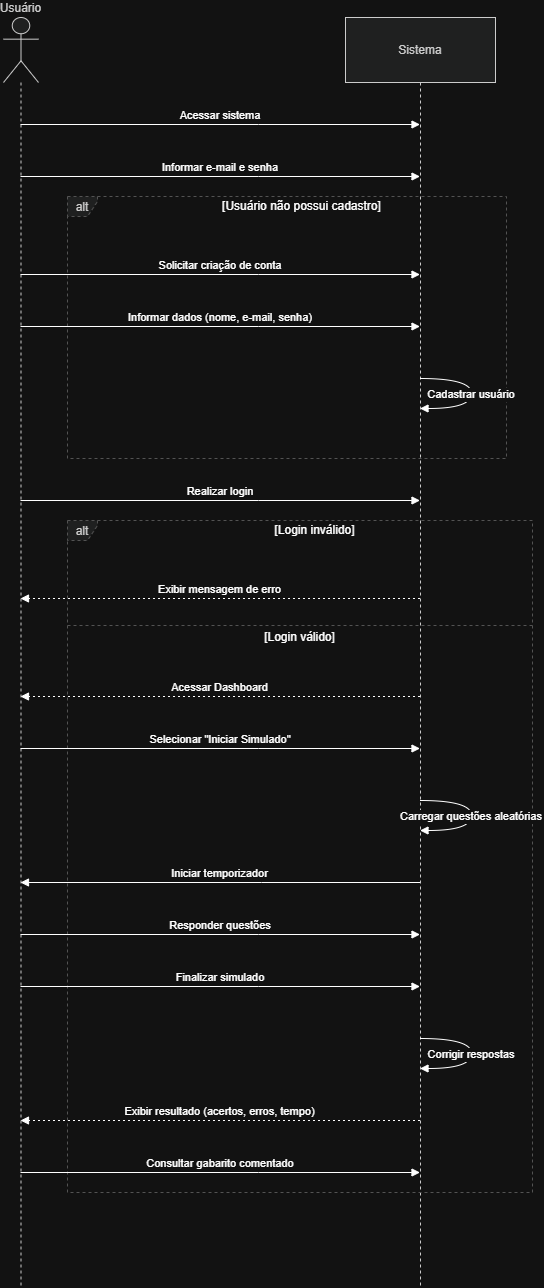

The diagram above was exported from draw.io. Its source (the exported page's mxGraphModel, read from the mxfile embedded in the PNG):
<mxGraphModel dx="1414" dy="743" grid="1" gridSize="10" guides="1" tooltips="1" connect="1" arrows="1" fold="1" page="1" pageScale="1" pageWidth="827" pageHeight="1169" math="0" shadow="0">
  <root>
    <mxCell id="0" />
    <mxCell id="1" parent="0" />
    <mxCell id="J6wfFLDamveSbHCDxyAk-2" parent="1" style="shape=umlLifeline;perimeter=lifelinePerimeter;whiteSpace=wrap;container=1;dropTarget=0;collapsible=0;recursiveResize=0;outlineConnect=0;portConstraint=eastwest;newEdgeStyle={&quot;edgeStyle&quot;:&quot;elbowEdgeStyle&quot;,&quot;elbow&quot;:&quot;vertical&quot;,&quot;curved&quot;:0,&quot;rounded&quot;:0};participant=umlActor;verticalAlign=bottom;labelPosition=center;verticalLabelPosition=top;align=center;size=65;fillColor=light-dark(#eeeeee,#1f2020);strokeColor=light-dark(#999999,#cccccc);fontColor=light-dark(#333333,#cccccc);" value="Usuário" vertex="1">
      <mxGeometry height="1270" width="35" x="20" y="20" as="geometry" />
    </mxCell>
    <mxCell id="J6wfFLDamveSbHCDxyAk-3" parent="1" style="shape=umlLifeline;perimeter=lifelinePerimeter;whiteSpace=wrap;container=1;dropTarget=0;collapsible=0;recursiveResize=0;outlineConnect=0;portConstraint=eastwest;newEdgeStyle={&quot;edgeStyle&quot;:&quot;elbowEdgeStyle&quot;,&quot;elbow&quot;:&quot;vertical&quot;,&quot;curved&quot;:0,&quot;rounded&quot;:0};size=65;fillColor=light-dark(#eeeeee,#1f2020);strokeColor=light-dark(#999999,#cccccc);fontColor=light-dark(#333333,#cccccc);" value="Sistema" vertex="1">
      <mxGeometry height="1270" width="150" x="362" y="20" as="geometry" />
    </mxCell>
    <mxCell id="J6wfFLDamveSbHCDxyAk-4" parent="1" style="shape=umlFrame;dashed=1;pointerEvents=0;dropTarget=0;strokeColor=#B3B3B3;height=20;width=30;fillColor=light-dark(#eeeeee,#1f2020);fontColor=light-dark(#333333,#cccccc);" value="alt" vertex="1">
      <mxGeometry height="262" width="439" x="84" y="199" as="geometry" />
    </mxCell>
    <mxCell id="J6wfFLDamveSbHCDxyAk-5" parent="J6wfFLDamveSbHCDxyAk-4" style="text;strokeColor=none;fillColor=none;align=center;verticalAlign=middle;whiteSpace=wrap;" value="[Usuário não possui cadastro]" vertex="1">
      <mxGeometry height="20" width="409" x="30" as="geometry" />
    </mxCell>
    <mxCell id="J6wfFLDamveSbHCDxyAk-6" parent="1" style="shape=umlFrame;dashed=1;pointerEvents=0;dropTarget=0;strokeColor=#B3B3B3;height=20;width=30;fillColor=light-dark(#eeeeee,#1f2020);fontColor=light-dark(#333333,#cccccc);" value="alt" vertex="1">
      <mxGeometry height="672" width="465" x="84" y="523" as="geometry" />
    </mxCell>
    <mxCell id="J6wfFLDamveSbHCDxyAk-7" parent="J6wfFLDamveSbHCDxyAk-6" style="text;strokeColor=none;fillColor=none;align=center;verticalAlign=middle;whiteSpace=wrap;" value="[Login inválido]" vertex="1">
      <mxGeometry height="20" width="435" x="30" as="geometry" />
    </mxCell>
    <mxCell id="J6wfFLDamveSbHCDxyAk-8" parent="J6wfFLDamveSbHCDxyAk-6" style="shape=line;dashed=1;whiteSpace=wrap;verticalAlign=top;labelPosition=center;verticalLabelPosition=middle;align=center;strokeColor=#B3B3B3;" value="[Login válido]" vertex="1">
      <mxGeometry height="4" width="465" y="103" as="geometry" />
    </mxCell>
    <mxCell id="J6wfFLDamveSbHCDxyAk-9" edge="1" parent="1" source="J6wfFLDamveSbHCDxyAk-2" style="verticalAlign=bottom;edgeStyle=elbowEdgeStyle;elbow=vertical;curved=0;rounded=0;endArrow=block;" target="J6wfFLDamveSbHCDxyAk-3" value="Acessar sistema">
      <mxGeometry relative="1" as="geometry">
        <Array as="points">
          <mxPoint x="275" y="127" />
        </Array>
      </mxGeometry>
    </mxCell>
    <mxCell id="J6wfFLDamveSbHCDxyAk-10" edge="1" parent="1" source="J6wfFLDamveSbHCDxyAk-2" style="verticalAlign=bottom;edgeStyle=elbowEdgeStyle;elbow=vertical;curved=0;rounded=0;endArrow=block;" target="J6wfFLDamveSbHCDxyAk-3" value="Informar e-mail e senha">
      <mxGeometry relative="1" as="geometry">
        <Array as="points">
          <mxPoint x="275" y="179" />
        </Array>
      </mxGeometry>
    </mxCell>
    <mxCell id="J6wfFLDamveSbHCDxyAk-11" edge="1" parent="1" source="J6wfFLDamveSbHCDxyAk-2" style="verticalAlign=bottom;edgeStyle=elbowEdgeStyle;elbow=vertical;curved=0;rounded=0;endArrow=block;" target="J6wfFLDamveSbHCDxyAk-3" value="Solicitar criação de conta">
      <mxGeometry relative="1" as="geometry">
        <Array as="points">
          <mxPoint x="275" y="277" />
        </Array>
      </mxGeometry>
    </mxCell>
    <mxCell id="J6wfFLDamveSbHCDxyAk-12" edge="1" parent="1" source="J6wfFLDamveSbHCDxyAk-2" style="verticalAlign=bottom;edgeStyle=elbowEdgeStyle;elbow=vertical;curved=0;rounded=0;endArrow=block;" target="J6wfFLDamveSbHCDxyAk-3" value="Informar dados (nome, e-mail, senha)">
      <mxGeometry relative="1" as="geometry">
        <Array as="points">
          <mxPoint x="275" y="329" />
        </Array>
      </mxGeometry>
    </mxCell>
    <mxCell id="J6wfFLDamveSbHCDxyAk-13" edge="1" parent="1" source="J6wfFLDamveSbHCDxyAk-3" style="curved=1;endArrow=block;rounded=0;" target="J6wfFLDamveSbHCDxyAk-3" value="Cadastrar usuário">
      <mxGeometry relative="1" as="geometry">
        <Array as="points">
          <mxPoint x="488" y="381" />
          <mxPoint x="488" y="411" />
        </Array>
      </mxGeometry>
    </mxCell>
    <mxCell id="J6wfFLDamveSbHCDxyAk-14" edge="1" parent="1" source="J6wfFLDamveSbHCDxyAk-2" style="verticalAlign=bottom;edgeStyle=elbowEdgeStyle;elbow=vertical;curved=0;rounded=0;endArrow=block;" target="J6wfFLDamveSbHCDxyAk-3" value="Realizar login">
      <mxGeometry relative="1" as="geometry">
        <Array as="points">
          <mxPoint x="275" y="503" />
        </Array>
      </mxGeometry>
    </mxCell>
    <mxCell id="J6wfFLDamveSbHCDxyAk-15" edge="1" parent="1" source="J6wfFLDamveSbHCDxyAk-3" style="verticalAlign=bottom;edgeStyle=elbowEdgeStyle;elbow=vertical;curved=0;rounded=0;dashed=1;dashPattern=2 3;endArrow=block;" target="J6wfFLDamveSbHCDxyAk-2" value="Exibir mensagem de erro">
      <mxGeometry relative="1" as="geometry">
        <Array as="points">
          <mxPoint x="278" y="601" />
        </Array>
      </mxGeometry>
    </mxCell>
    <mxCell id="J6wfFLDamveSbHCDxyAk-16" edge="1" parent="1" source="J6wfFLDamveSbHCDxyAk-3" style="verticalAlign=bottom;edgeStyle=elbowEdgeStyle;elbow=vertical;curved=0;rounded=0;dashed=1;dashPattern=2 3;endArrow=block;" target="J6wfFLDamveSbHCDxyAk-2" value="Acessar Dashboard">
      <mxGeometry relative="1" as="geometry">
        <Array as="points">
          <mxPoint x="278" y="699" />
        </Array>
      </mxGeometry>
    </mxCell>
    <mxCell id="J6wfFLDamveSbHCDxyAk-17" edge="1" parent="1" source="J6wfFLDamveSbHCDxyAk-2" style="verticalAlign=bottom;edgeStyle=elbowEdgeStyle;elbow=vertical;curved=0;rounded=0;endArrow=block;" target="J6wfFLDamveSbHCDxyAk-3" value="Selecionar &quot;Iniciar Simulado&quot;">
      <mxGeometry relative="1" as="geometry">
        <Array as="points">
          <mxPoint x="275" y="751" />
        </Array>
      </mxGeometry>
    </mxCell>
    <mxCell id="J6wfFLDamveSbHCDxyAk-18" edge="1" parent="1" source="J6wfFLDamveSbHCDxyAk-3" style="curved=1;endArrow=block;rounded=0;" target="J6wfFLDamveSbHCDxyAk-3" value="Carregar questões aleatórias">
      <mxGeometry relative="1" as="geometry">
        <Array as="points">
          <mxPoint x="488" y="803" />
          <mxPoint x="488" y="833" />
        </Array>
      </mxGeometry>
    </mxCell>
    <mxCell id="J6wfFLDamveSbHCDxyAk-19" edge="1" parent="1" source="J6wfFLDamveSbHCDxyAk-3" style="verticalAlign=bottom;edgeStyle=elbowEdgeStyle;elbow=vertical;curved=0;rounded=0;endArrow=block;" target="J6wfFLDamveSbHCDxyAk-2" value="Iniciar temporizador">
      <mxGeometry relative="1" as="geometry">
        <Array as="points">
          <mxPoint x="278" y="885" />
        </Array>
      </mxGeometry>
    </mxCell>
    <mxCell id="J6wfFLDamveSbHCDxyAk-20" edge="1" parent="1" source="J6wfFLDamveSbHCDxyAk-2" style="verticalAlign=bottom;edgeStyle=elbowEdgeStyle;elbow=vertical;curved=0;rounded=0;endArrow=block;" target="J6wfFLDamveSbHCDxyAk-3" value="Responder questões">
      <mxGeometry relative="1" as="geometry">
        <Array as="points">
          <mxPoint x="275" y="937" />
        </Array>
      </mxGeometry>
    </mxCell>
    <mxCell id="J6wfFLDamveSbHCDxyAk-21" edge="1" parent="1" source="J6wfFLDamveSbHCDxyAk-2" style="verticalAlign=bottom;edgeStyle=elbowEdgeStyle;elbow=vertical;curved=0;rounded=0;endArrow=block;" target="J6wfFLDamveSbHCDxyAk-3" value="Finalizar simulado">
      <mxGeometry relative="1" as="geometry">
        <Array as="points">
          <mxPoint x="275" y="989" />
        </Array>
      </mxGeometry>
    </mxCell>
    <mxCell id="J6wfFLDamveSbHCDxyAk-22" edge="1" parent="1" source="J6wfFLDamveSbHCDxyAk-3" style="curved=1;endArrow=block;rounded=0;" target="J6wfFLDamveSbHCDxyAk-3" value="Corrigir respostas">
      <mxGeometry relative="1" as="geometry">
        <Array as="points">
          <mxPoint x="488" y="1041" />
          <mxPoint x="488" y="1071" />
        </Array>
      </mxGeometry>
    </mxCell>
    <mxCell id="J6wfFLDamveSbHCDxyAk-23" edge="1" parent="1" source="J6wfFLDamveSbHCDxyAk-3" style="verticalAlign=bottom;edgeStyle=elbowEdgeStyle;elbow=vertical;curved=0;rounded=0;dashed=1;dashPattern=2 3;endArrow=block;" target="J6wfFLDamveSbHCDxyAk-2" value="Exibir resultado (acertos, erros, tempo)">
      <mxGeometry relative="1" as="geometry">
        <Array as="points">
          <mxPoint x="278" y="1123" />
        </Array>
      </mxGeometry>
    </mxCell>
    <mxCell id="J6wfFLDamveSbHCDxyAk-24" edge="1" parent="1" source="J6wfFLDamveSbHCDxyAk-2" style="verticalAlign=bottom;edgeStyle=elbowEdgeStyle;elbow=vertical;curved=0;rounded=0;endArrow=block;" target="J6wfFLDamveSbHCDxyAk-3" value="Consultar gabarito comentado">
      <mxGeometry relative="1" as="geometry">
        <Array as="points">
          <mxPoint x="275" y="1175" />
        </Array>
      </mxGeometry>
    </mxCell>
  </root>
</mxGraphModel>